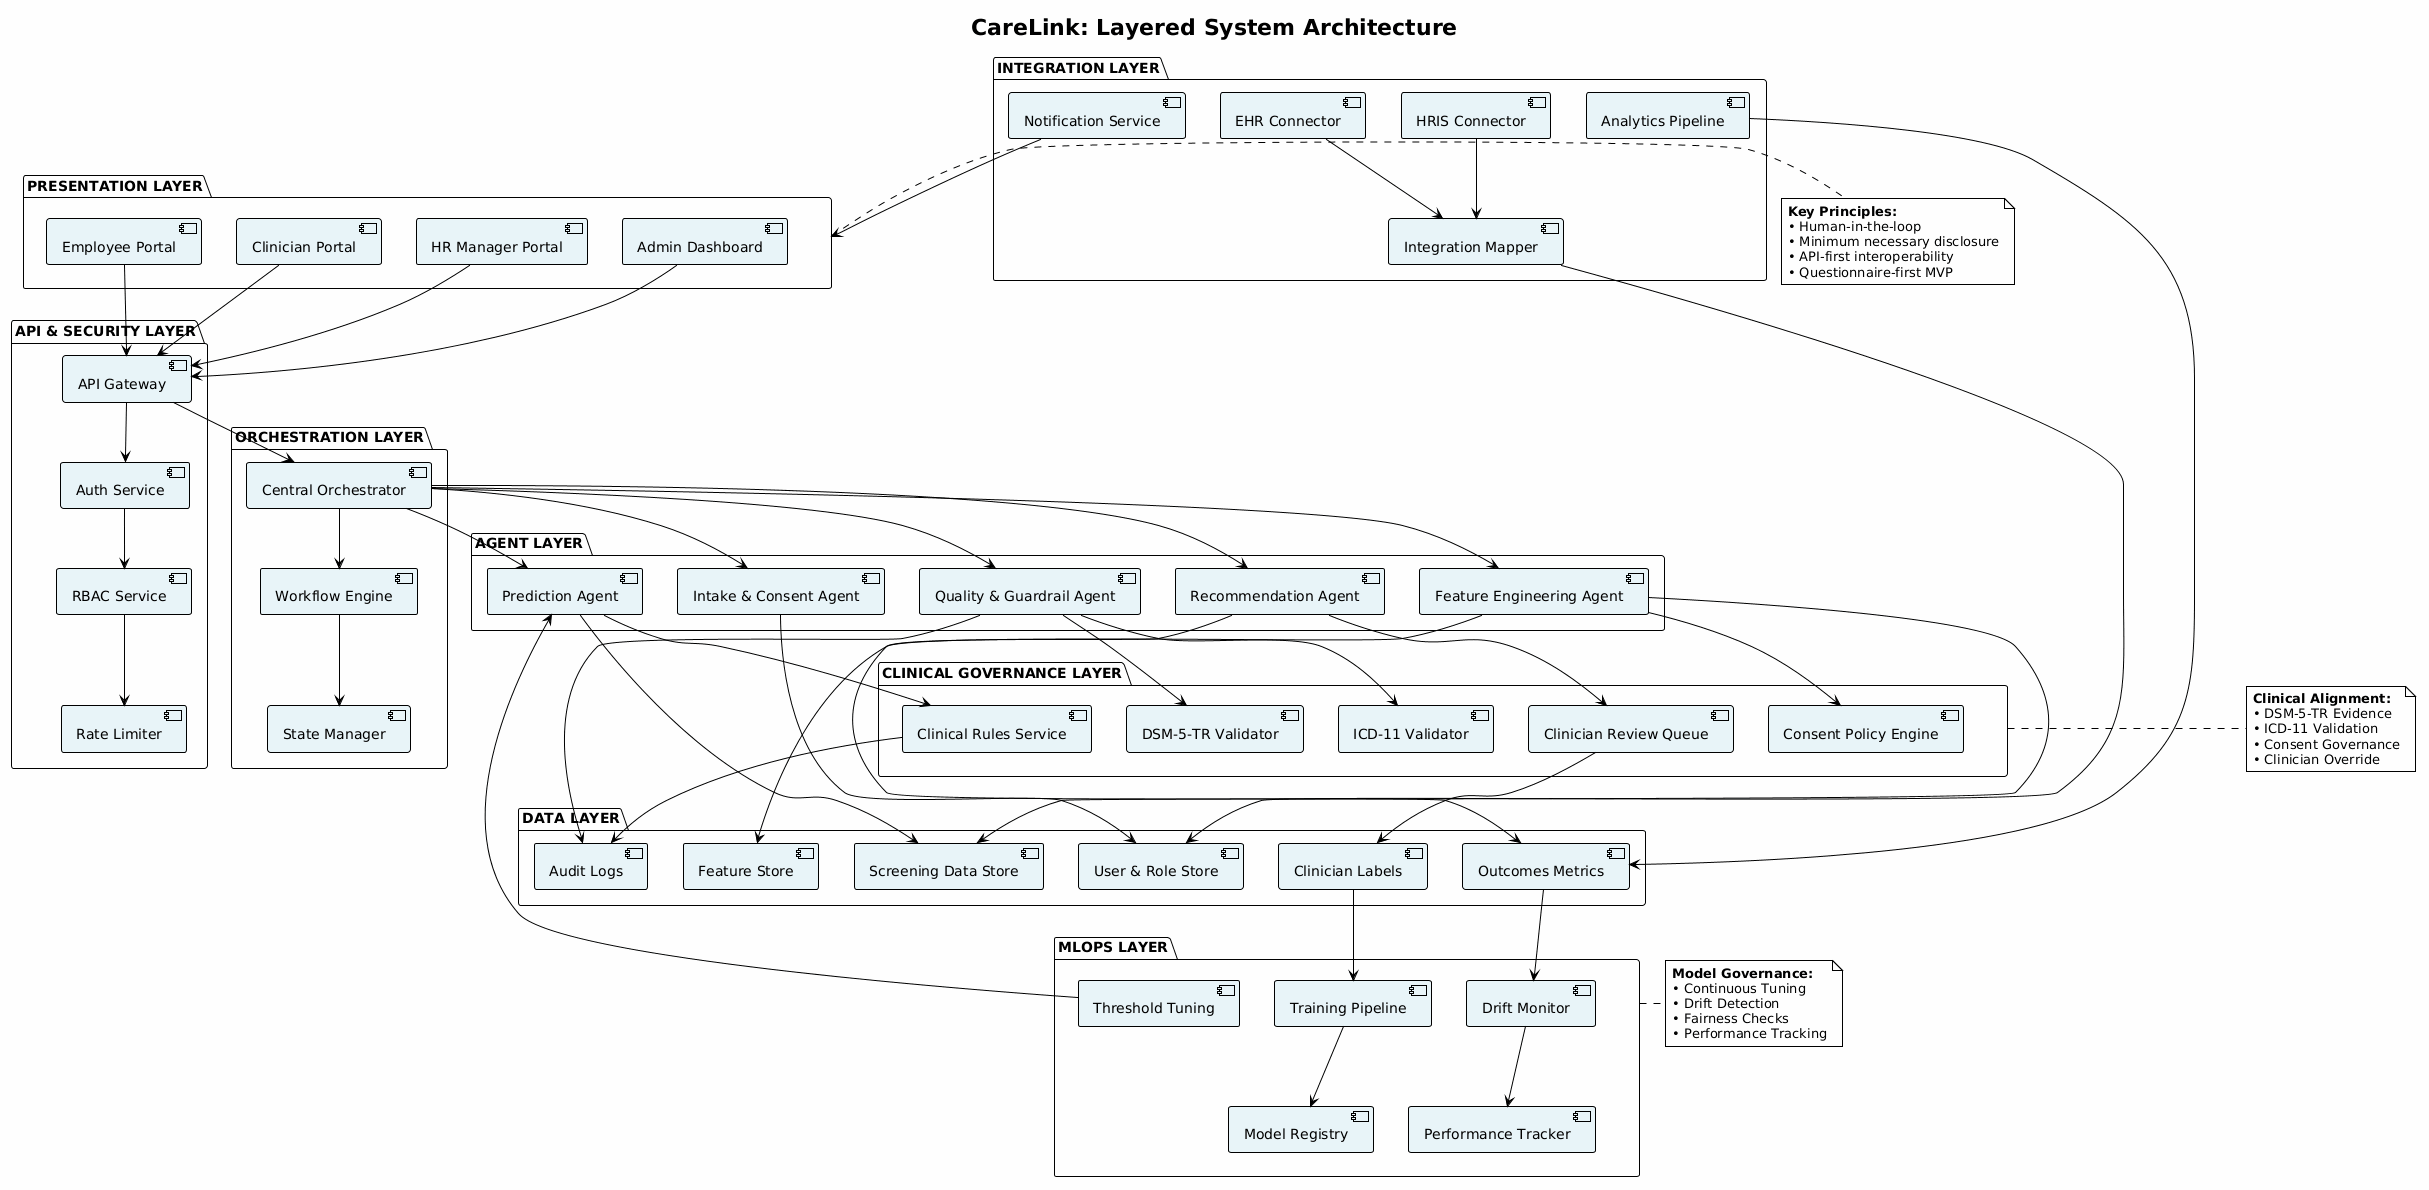

The diagram above was rendered by PlantUML. Its source (embedded in the PNG):
@startuml
!theme plain
skinparam backgroundColor #FEFEFE
skinparam RectangleBackgroundColor #F0F0F0
skinparam ComponentBackgroundColor #E8F4F8
title CareLink: Layered System Architecture

package "PRESENTATION LAYER" as PRES {
  component [Employee Portal] as EMPP
  component [Clinician Portal] as CLINP
  component [HR Manager Portal] as HRP
  component [Admin Dashboard] as ADMIN
}

package "API & SECURITY LAYER" as APISEC {
  component [API Gateway] as APIGW
  component [Auth Service] as AUTH
  component [RBAC Service] as RBAC
  component [Rate Limiter] as RATELIM
}

package "ORCHESTRATION LAYER" as ORCH_LAYER {
  component [Central Orchestrator] as ORCH
  component [Workflow Engine] as WORKFLOW
  component [State Manager] as STATE
}

package "AGENT LAYER" as AGENT_LAYER {
  component [Intake & Consent Agent] as INTAKE_A
  component [Feature Engineering Agent] as FE_A
  component [Quality & Guardrail Agent] as QG_A
  component [Prediction Agent] as PRED_A
  component [Recommendation Agent] as REC_A
}

package "CLINICAL GOVERNANCE LAYER" as CLIN_GOV {
  component [Consent Policy Engine] as CONSENT_P
  component [DSM-5-TR Validator] as DSM_VAL
  component [ICD-11 Validator] as ICD_VAL
  component [Clinician Review Queue] as CLIN_Q
  component [Clinical Rules Service] as CLIN_R
}

package "DATA LAYER" as DATA_LAYER {
  database [Screening Data Store] as SCREEN_DB
  database [Feature Store] as FEAT_DB
  database [Clinician Labels] as LABEL_DB
  database [Outcomes Metrics] as OUTCOME_DB
  database [Audit Logs] as AUDIT_DB
  database [User & Role Store] as USER_DB
}

package "INTEGRATION LAYER" as INT_LAYER {
  component [EHR Connector] as EHR_C
  component [HRIS Connector] as HRIS_C
  component [Notification Service] as NOTIF_S
  component [Analytics Pipeline] as ANALYTICS
  component [Integration Mapper] as INT_MAP
}

package "MLOPS LAYER" as MLOPS_LAYER {
  component [Model Registry] as MODEL_REG
  component [Training Pipeline] as TRAIN_P
  component [Threshold Tuning] as THRESHOLD
  component [Drift Monitor] as DRIFT_MON
  component [Performance Tracker] as PERF_TRACK
}

' Presentation to API
EMPP --> APIGW
CLINP --> APIGW
HRP --> APIGW
ADMIN --> APIGW

' API to Auth
APIGW --> AUTH
AUTH --> RBAC
RBAC --> RATELIM

' API to Orchestrator
APIGW --> ORCH
ORCH --> WORKFLOW
WORKFLOW --> STATE

' Orchestrator to Agents
ORCH --> INTAKE_A
ORCH --> FE_A
ORCH --> QG_A
ORCH --> PRED_A
ORCH --> REC_A

' Agents to Clinical Governance
FE_A --> CONSENT_P
QG_A --> DSM_VAL
QG_A --> ICD_VAL
PRED_A --> CLIN_R
REC_A --> CLIN_Q

' Clinical to Data
CLIN_Q --> LABEL_DB
CLIN_R --> AUDIT_DB

' Agents to Data Layer
INTAKE_A --> USER_DB
FE_A --> FEAT_DB
FE_A --> SCREEN_DB
PRED_A --> SCREEN_DB
QG_A --> AUDIT_DB
REC_A --> OUTCOME_DB

' Integration Layer
EHR_C --> INT_MAP
HRIS_C --> INT_MAP
NOTIF_S --> PRES
ANALYTICS --> OUTCOME_DB
INT_MAP --> USER_DB

' MLOps Layer
TRAIN_P --> MODEL_REG
THRESHOLD --> PRED_A
DRIFT_MON --> PERF_TRACK
LABEL_DB --> TRAIN_P
OUTCOME_DB --> DRIFT_MON

' Key Principles as notes
note right of PRES
  **Key Principles:**
  • Human-in-the-loop
  • Minimum necessary disclosure
  • API-first interoperability
  • Questionnaire-first MVP
end note

note right of CLIN_GOV
  **Clinical Alignment:**
  • DSM-5-TR Evidence
  • ICD-11 Validation
  • Consent Governance
  • Clinician Override
end note

note right of MLOPS_LAYER
  **Model Governance:**
  • Continuous Tuning
  • Drift Detection
  • Fairness Checks
  • Performance Tracking
end note
@enduml